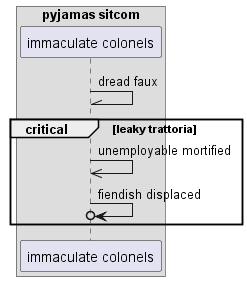

The diagram above was rendered by PlantUML. Its source (embedded in the PNG):
@startuml
box "pyjamas sitcom"
participant "immaculate colonels" as 0
end box
0 -\\ 0: dread faux
critical leaky trattoria
0 ->> 0: unemployable mortified
0 ->o 0: fiendish displaced
end
@enduml